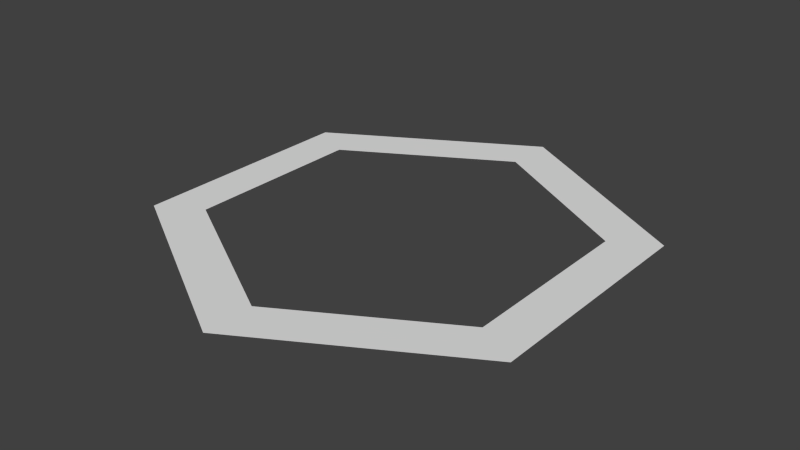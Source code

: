# Source: Outline.blend  (saved by Blender 2.78.0; exported with 4.5.12 LTS)
import bpy
from mathutils import Matrix  # noqa: F401  (used for matrix-valued properties, if any)

bpy.ops.wm.read_factory_settings(use_empty=True)
scene = bpy.context.scene
scene.name = 'Scene'

# ---- collections
col_collection_1 = bpy.data.collections.new('Collection 1'); scene.collection.children.link(col_collection_1)

# ---- world
world_world = bpy.data.worlds.new('World'); scene.world = world_world
world_world.color = (0.05088, 0.05088, 0.05088)
world_world.use_sun_shadow = False
world_world.sun_shadow_jitter_overblur = 0.0
world_world.cycles.sampling_method = 'NONE'
world_world.cycles.sample_map_resolution = 256

# ---- meshes
me_cylinder = bpy.data.meshes.new('Cylinder')
me_cylinder.from_pydata([(0.0, 1.0, 0.0), (0.866, 0.5, 0.0), (0.866, -0.5, 0.0), (-8.742e-08, -1.0, 0.0), (-0.866, -0.5, 0.0), (-0.866, 0.5, 0.0), (0.0, 1.0, 0.0), (-0.866, -0.5, 0.0), (-0.866, 0.5, 0.0), (0.0, 1.0, 0.0), (-0.866, -0.5, 0.0), (-0.866, 0.5, 0.0), (5.467e-09, 1.275, 0.0), (1.104, 0.6376, 0.0), (1.104, -0.6376, 0.0), (-1.06e-07, -1.275, 0.0), (-1.104, -0.6376, 0.0), (-1.104, 0.6376, 0.0)], [(8, 7), (6, 8), (8, 5), (11, 10), (9, 11), (11, 8), (17, 11)], [(2, 14, 15, 3), (4, 16, 17, 5), (3, 15, 16, 4), (5, 17, 12, 0), (0, 12, 13, 1), (1, 13, 14, 2)])
_uv = me_cylinder.uv_layers.new(name='UVMap')
_uv.uv.foreach_set('vector', [0.0, 0.0, 0.0, 0.0, 0.0, 0.0, 0.0, 0.0, 0.0, 0.0, 0.0, 0.0, 0.0, 0.0, 0.0, 0.0, 0.0, 0.0, 0.0, 0.0, 0.0, 0.0, 0.0, 0.0, 0.0, 0.0, 0.0, 0.0, 0.0, 0.0, 0.0, 0.0, 0.0, 0.0, 0.0, 0.0, 0.0, 0.0, 0.0, 0.0, 0.0, 0.0, 0.0, 0.0, 0.0, 0.0, 0.0, 0.0])
me_cylinder.use_remesh_preserve_volume = False
me_cylinder.use_remesh_preserve_attributes = False
me_cylinder.use_mirror_vertex_groups = False
me_cylinder.update()

# ---- objects
ob_cylinder = bpy.data.objects.new('Cylinder', me_cylinder)

# ---- transforms, parenting, visibility, modifiers, constraints
ob_cylinder.location = (0.0, 0.0, 0.0)
ob_cylinder.lineart.crease_threshold = 0.0

# ---- collection membership
col_collection_1.objects.link(ob_cylinder)

# ---- scene / render settings (as saved in the file)
scene.frame_start = 1; scene.frame_end = 250; scene.frame_set(1)
scene.render.engine = 'BLENDER_EEVEE_NEXT'
scene.render.resolution_percentage = 50
scene.render.dither_intensity = 0.0
scene.cycles.use_denoising = False
scene.cycles.samples = 10
scene.cycles.sampling_pattern = 'TABULATED_SOBOL'
scene.cycles.light_sampling_threshold = 0.0
scene.cycles.use_adaptive_sampling = False
scene.cycles.use_light_tree = False
scene.cycles.blur_glossy = 0.0
scene.cycles.pixel_filter_type = 'GAUSSIAN'
scene.cycles.sample_clamp_indirect = 0.0
scene.view_settings.view_transform = 'Standard'
bpy.context.view_layer.update()

# ---- added for rendering (the .blend has no active camera and no usable light): camera, sun
cam_auto = bpy.data.cameras.new('AutoCamera')
cam_auto.lens = 50.0
cam_auto.sensor_width = 36.0
cam_auto.clip_end = 1000.0
ob_auto_camera = bpy.data.objects.new('AutoCamera', cam_auto)
scene.collection.objects.link(ob_auto_camera)
ob_auto_camera.location = (3.12145, -3.74574, 2.49716)
ob_auto_camera.rotation_euler = (1.09748, -7.21219e-08, 0.694738)
scene.camera = ob_auto_camera
light_auto_sun = bpy.data.lights.new('AutoSun', 'SUN')
light_auto_sun.energy = 3.0
light_auto_sun.angle = 0.0523599
ob_auto_sun = bpy.data.objects.new('AutoSun', light_auto_sun)
scene.collection.objects.link(ob_auto_sun)
ob_auto_sun.rotation_euler = (0.872665, 0.174533, 0.523599)
bpy.context.view_layer.update()
